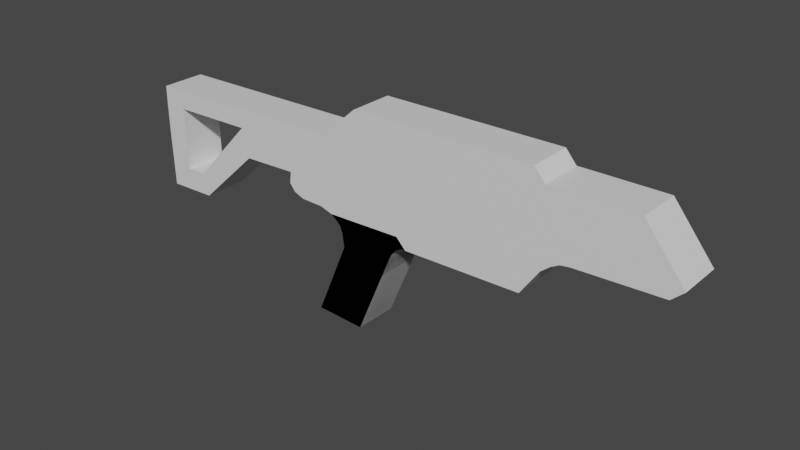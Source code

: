 # Source: First_prototype_scope_and_mag3.blend  (saved by Blender 3.2.14; exported with 4.5.12 LTS)
import bpy
from mathutils import Matrix  # noqa: F401  (used for matrix-valued properties, if any)

bpy.ops.wm.read_factory_settings(use_empty=True)
scene = bpy.context.scene
scene.name = 'Scene'

# ---- collections
col_collection = bpy.data.collections.new('Collection'); scene.collection.children.link(col_collection)

# ---- materials (node trees are filled in below, after node groups)
mat_material = bpy.data.materials.new('Material')
mat_material.alpha_threshold = 0.0
mat_material.use_transparent_shadow = False
mat_material.line_color = (0.0, 0.0, 0.0, 1.0)

# ---- node groups
ng_auto_smooth = bpy.data.node_groups.new('Auto Smooth', 'GeometryNodeTree')
_s = ng_auto_smooth.interface.new_socket(name='Geometry', in_out='OUTPUT', socket_type='NodeSocketGeometry')
_s = ng_auto_smooth.interface.new_socket(name='Geometry', in_out='INPUT', socket_type='NodeSocketGeometry')
_s = ng_auto_smooth.interface.new_socket(name='Angle', in_out='INPUT', socket_type='NodeSocketFloat')
_s.subtype = 'ANGLE'
_s.min_value = 0.0
_s.max_value = 3.142
ng_auto_smooth.is_modifier = True
_N = ng_auto_smooth.nodes; _L = ng_auto_smooth.links
n0 = _N.new('NodeGroupOutput'); n0.name = 'Group Output'; n0.location = (480, -100)
n1 = _N.new('NodeGroupInput'); n1.name = 'Group Input'; n1.location = (-420, -300)
n2 = _N.new('NodeGroupInput'); n2.name = 'Group Input.001'; n2.location = (-60, -100)
n3 = _N.new('GeometryNodeSetShadeSmooth'); n3.name = 'Set Shade Smooth'; n3.location = (120, -100)
n3.domain = 'EDGE'
n4 = _N.new('GeometryNodeSetShadeSmooth'); n4.name = 'Set Shade Smooth.001'; n4.location = (300, -100)
n5 = _N.new('GeometryNodeInputMeshEdgeAngle'); n5.name = 'Edge Angle'; n5.location = (-420, -220)
n6 = _N.new('GeometryNodeInputEdgeSmooth'); n6.name = 'Is Edge Smooth'; n6.location = (-60, -160)
n7 = _N.new('GeometryNodeInputShadeSmooth'); n7.name = 'Is Face Smooth'; n7.location = (-240, -340)
n8 = _N.new('FunctionNodeBooleanMath'); n8.name = 'Boolean Math'; n8.location = (-60, -220)
n9 = _N.new('FunctionNodeCompare'); n9.name = 'Compare'; n9.location = (-240, -180)
n9.operation = 'LESS_EQUAL'
_L.new(n5.outputs[0], n9.inputs[0])
_L.new(n4.outputs[0], n0.inputs[0])
_L.new(n1.outputs[1], n9.inputs[1])
_L.new(n9.outputs[0], n8.inputs[0])
_L.new(n7.outputs[0], n8.inputs[1])
_L.new(n2.outputs[0], n3.inputs[0])
_L.new(n6.outputs[0], n3.inputs[1])
_L.new(n3.outputs[0], n4.inputs[0])
_L.new(n8.outputs[0], n3.inputs[2])
n0.is_active_output = True

# ---- material node trees
mat_material.use_nodes = True; mat_material.node_tree.nodes.clear()
_N = mat_material.node_tree.nodes; _L = mat_material.node_tree.links
n0 = _N.new('ShaderNodeOutputMaterial'); n0.name = 'Material Output'; n0.location = (300, 300)
n1 = _N.new('ShaderNodeBsdfPrincipled'); n1.name = 'Principled BSDF'; n1.location = (10, 300)
n1.distribution = 'GGX'
n1.subsurface_method = 'RANDOM_WALK_SKIN'
n1.inputs[2].default_value = 0.4
n1.inputs[3].default_value = 1.45
n1.inputs[27].default_value = (0.0, 0.0, 0.0, 1.0)
n1.inputs[28].default_value = 1.0
_L.new(n1.outputs[0], n0.inputs[0])
n0.is_active_output = True

# ---- world
world_world = bpy.data.worlds.new('World'); scene.world = world_world
world_world.use_nodes = True; world_world.node_tree.nodes.clear()
_N = world_world.node_tree.nodes; _L = world_world.node_tree.links
n0 = _N.new('ShaderNodeOutputWorld'); n0.name = 'World Output'; n0.location = (300, 300)
n1 = _N.new('ShaderNodeBackground'); n1.name = 'Background'; n1.location = (10, 300)
n1.inputs[0].default_value = (0.05088, 0.05088, 0.05088, 1.0)
_L.new(n1.outputs[0], n0.inputs[0])
n0.is_active_output = True
world_world.color = (0.05088, 0.05088, 0.05088)
world_world.use_sun_shadow = False
world_world.sun_shadow_jitter_overblur = 0.0

# ---- meshes
me_cube = bpy.data.meshes.new('Cube')
me_cube.from_pydata([(-3.505, -0.6744, 2.238), (-8.39, -0.6744, -1.027), (-9.944, -0.6744, 2.142), (-9.889, -0.6744, -1.068), (-9.936, -0.6744, 0.4975), (-6.465, -0.6744, 0.7553), (4.021, -0.6744, 2.293), (3.824, -0.6744, 1.109), (-4.772, -0.6744, 0.8135), (-3.505, -0.6744, 2.238), (4.021, -0.6744, 2.293), (-2.361, -0.6744, 3.259), (3.177, -0.6744, 3.286), (-9.947, -0.6744, 1.596), (-4.59, -0.6744, 1.783), (4.297, -0.6744, 1.96), (-3.128, -0.6744, 1.812), (2.955, -0.6744, -0.182), (-4.814, -0.6744, 0.4587), (-4.558, -0.6744, 0.8209), (-2.943, -0.6744, 1.815), (-4.645, -0.6744, 0.2422), (-4.297, -0.6744, 0.8299), (-2.717, -0.6744, 1.82), (-4.339, -0.6744, 0.1183), (-4.036, -0.6744, 0.8388), (-2.492, -0.6744, 1.824), (-4.103, -0.6744, 0.1134), (-3.528, -0.6744, 0.8563), (-2.054, -0.6744, 1.833), (-3.643, -0.6744, 0.1038), (3.502, -0.6744, 2.904), (-0.9282, -0.6744, 0.05873), (-0.6312, -0.6744, -0.2546), (-0.1861, -0.6744, 0.9712), (0.8332, -0.6744, 1.891), (-3.268, -0.6744, -0.01373), (-2.802, -0.6744, 2.866), (3.518, -0.6744, 0.6245), (6.034, -0.6744, 2.904), (6.852, -0.6744, 1.114), (3.798, -0.6744, 0.8509), (4.041, -0.6744, 0.9822), (4.308, -0.6744, 1.023), (-0.1861, -4.02e-08, 0.9712), (3.518, -0.6744, 0.6245), (7.208, -0.6744, 1.441), (3.824, -4.02e-08, 1.109), (-6.681, -8.04e-08, 1.632), (-9.073, -0.6744, 2.155), (-9.687, -0.6744, -1.063), (-9.242, -8.04e-08, 1.582), (4.021, -1.206e-07, 2.293), (-9.232, -0.6744, -0.3691), (4.021, -1.206e-07, 2.293), (-9.242, -0.6744, 1.582), (-9.123, -0.6744, -1.047), (-9.232, 1.206e-07, -0.3691), (4.297, -8.04e-08, 1.96), (0.8332, -8.04e-08, 1.891), (-8.574, 1.206e-07, -0.3506), (-6.654, -0.6744, 2.191), (-8.574, -0.6744, -0.3506), (-6.681, -0.6744, 1.632), (-9.889, 0.0, -1.068), (-3.505, -1.206e-07, 2.238), (-9.944, -8.04e-08, 2.142), (-8.39, 0.0, -1.027), (-6.465, -4.02e-08, 0.7553), (-9.936, 0.0, 0.4975), (-4.772, -4.02e-08, 0.8135), (-3.505, -1.206e-07, 2.238), (-2.361, -1.206e-07, 3.259), (3.177, -1.206e-07, 3.286), (-0.6312, 0.0, -0.2546), (-9.947, -8.04e-08, 1.596), (2.955, -4.02e-08, -0.182), (-4.814, -1.206e-07, 0.4587), (-4.645, -1.206e-07, 0.2422), (-4.339, -1.206e-07, 0.1183), (-4.103, -1.206e-07, 0.1134), (-3.643, -1.206e-07, 0.1038), (-3.268, -4.02e-08, -0.01373), (-2.802, -1.206e-07, 2.866), (-9.687, 0.0, -1.063), (-9.073, -8.04e-08, 2.155), (-6.654, -8.04e-08, 2.191), (-9.123, 0.0, -1.047), (-0.9282, -8.04e-08, 0.05873), (6.034, -8.04e-08, 2.904), (6.852, -8.04e-08, 1.114), (3.798, -8.04e-08, 0.8509), (4.041, -8.04e-08, 0.9822), (4.308, -8.04e-08, 1.023), (7.208, -8.04e-08, 1.441), (3.518, -8.04e-08, 0.6245), (3.502, -8.04e-08, 2.904), (0.3742, -0.6744, -0.2343), (2.391, -0.6744, -0.1934), (0.8882, -1.703e-08, -0.2239), (-9.889, -0.4518, -1.068), (-3.505, -0.4518, 2.238), (-6.465, -0.4518, 0.7553), (-4.772, -0.4518, 0.8135), (-3.505, -0.4518, 2.238), (-2.361, -0.4518, 3.259), (3.177, -0.4518, 3.286), (-0.6312, -0.4518, -0.2546), (2.955, -0.4518, -0.182), (-4.814, -0.4518, 0.4587), (-4.645, -0.4518, 0.2422), (-4.339, -0.4518, 0.1183), (-4.103, -0.4518, 0.1134), (-3.643, -0.4518, 0.1038), (-3.268, -0.4518, -0.01373), (-2.802, -0.4518, 2.866), (-9.687, -0.4518, -1.063), (-9.073, -0.4518, 2.155), (-6.654, -0.4518, 2.191), (-9.123, -0.4518, -1.047), (-9.944, -0.4518, 2.142), (-8.39, -0.4518, -1.027), (-9.936, -0.4518, 0.4975), (-9.947, -0.4518, 1.596), (-0.9282, -0.4518, 0.05873), (0.8882, -0.6744, -0.2239), (2.554, -3.57e-08, -0.1901), (2.554, -0.6744, -0.1901), (1.383, -0.6744, -0.2138), (2.554, -0.4176, -0.1901), (-0.6312, -0.4176, -0.2546), (2.955, -0.4176, -0.182), (0.8882, -0.4176, -0.2239), (0.8882, -1.703e-08, -0.2239), (2.554, -3.57e-08, -0.1901), (2.554, -0.4176, -0.1901), (0.8882, -0.4176, -0.2239), (0.8882, -1.703e-08, -0.2239), (2.554, -3.57e-08, -0.1901), (2.554, -0.4176, -0.1901), (0.8882, -0.4176, -0.2239), (0.8882, -1.703e-08, 1.597), (2.554, -3.57e-08, 1.631), (2.554, -0.4176, 1.631), (0.8882, -0.4176, 1.597), (-1.217, -0.6744, 3.265), (-1.499, -0.6744, 2.874), (-1.217, -1.206e-07, 3.265), (0.771, -0.6744, 3.274), (0.7634, -0.6744, 2.887), (0.771, -1.206e-07, 3.274), (-0.4086, -0.6744, 3.269), (-0.5792, -0.6744, 2.879), (-0.4086, -1.206e-07, 3.269), (-0.6312, 0.6744, -0.2546), (-0.9282, -0.6744, 0.05873), (-0.6312, -0.6744, -0.2546), (-0.9282, 0.6744, 0.05873), (-3.268, 0.6744, -0.01373), (-3.268, -0.6744, -0.01373), (-1.192, 0.6744, -0.7248), (-2.275, -0.6744, -3.292), (-1.192, -0.6744, -0.7248), (-2.275, 0.6744, -3.292), (-3.787, 0.6744, -3.217), (-3.787, -0.6744, -3.217), (-0.764, -0.6744, -0.263), (-0.764, 0.6744, -0.263), (-0.9827, -0.6744, -0.07679), (-0.9827, 0.6744, -0.07679), (-3.085, -0.6744, -0.1546), (-3.085, 0.6744, -0.1546), (-0.8671, -0.6744, -0.3059), (-1.007, -0.6744, -0.1382), (-2.951, -0.6744, -0.2696), (-0.8671, 0.6744, -0.3059), (-1.007, 0.6744, -0.1382), (-2.951, 0.6744, -0.2696), (-0.966, -0.6744, -0.3752), (-1.039, -0.6744, -0.2179), (-2.867, -0.6744, -0.504), (-0.966, 0.6744, -0.3752), (-1.039, 0.6744, -0.2179), (-2.867, 0.6744, -0.504), (-1.088, -0.6744, -0.5136), (-1.06, -0.6744, -0.27), (-2.811, -0.6744, -0.905), (-1.088, 0.6744, -0.5136), (-1.06, 0.6744, -0.27), (-2.811, 0.6744, -0.905)], [(45, 38), (153, 150), (147, 153)], [(117, 120, 2, 49), (55, 49, 2, 13), (119, 121, 1, 56), (121, 102, 5, 1), (50, 53, 4, 3), (32, 33, 97, 128, 98, 17, 38, 7, 34, 36), (19, 8, 18, 21), (14, 5, 8, 16), (54, 6, 10, 52), (95, 91, 41, 45), (146, 145, 11, 37), (76, 108, 17, 45, 95), (53, 55, 13, 4), (47, 44, 34, 7), (95, 45, 7, 47), (22, 19, 21, 24), (16, 8, 19, 20), (25, 22, 24, 27), (20, 19, 22, 23), (28, 25, 27, 30), (23, 22, 25, 26), (34, 28, 30, 36), (26, 25, 28, 29), (35, 15, 58, 59), (35, 34, 7, 15), (29, 28, 34, 35), (10, 15, 58, 54), (73, 106, 12, 31, 96), (93, 90, 40, 43), (96, 31, 39, 89), (94, 46, 40, 90), (54, 96, 31, 10), (91, 92, 42, 41), (92, 93, 43, 42), (89, 39, 46, 94), (9, 14, 15, 10, 31, 149, 152, 146, 37), (10, 6, 15), (31, 10, 15, 43, 40, 46, 39), (15, 7, 45, 41, 42, 43), (56, 62, 53, 50), (100, 116, 50, 3), (63, 61, 49, 55), (118, 117, 49, 61), (101, 118, 61, 0), (14, 0, 61, 63), (1, 5, 62, 56), (5, 14, 63, 62), (116, 119, 56, 50), (15, 7, 47, 58), (107, 33, 32, 124), (114, 82, 88, 124), (104, 115, 83, 71), (113, 81, 82, 114), (112, 80, 81, 113), (111, 79, 80, 112), (110, 78, 79, 111), (109, 77, 78, 110), (103, 70, 77, 109), (122, 123, 75, 69), (115, 105, 72, 83), (101, 104, 71, 65), (102, 68, 70, 103), (100, 122, 69, 64), (123, 120, 66, 75), (53, 57, 51, 55), (62, 60, 57, 53), (62, 63, 48, 60), (63, 55, 51, 48), (129, 131, 76, 126), (13, 2, 120, 123), (3, 4, 122, 100), (5, 102, 103, 8), (0, 9, 104, 101), (37, 11, 105, 115), (4, 13, 123, 122), (8, 103, 109, 18), (18, 109, 110, 21), (21, 110, 111, 24), (24, 111, 112, 27), (27, 112, 113, 30), (30, 113, 114, 36), (9, 37, 115, 104), (36, 114, 124, 32), (74, 107, 124, 88), (84, 87, 119, 116), (65, 86, 118, 101), (86, 85, 117, 118), (64, 84, 116, 100), (67, 68, 102, 121), (87, 67, 121, 119), (85, 66, 120, 117), (130, 132, 99, 74), (129, 132, 125, 127), (33, 125, 132, 130), (127, 17, 131, 129), (132, 129, 135, 136), (99, 132, 136, 133), (129, 126, 134, 135), (136, 135, 139, 140), (133, 136, 140, 137), (135, 134, 138, 139), (140, 139, 143, 144), (137, 140, 144, 141), (139, 138, 142, 143), (152, 151, 145, 146), (31, 12, 148, 149), (72, 11, 12, 73), (149, 148, 151, 152), (184, 185, 161, 162), (187, 184, 162, 160), (165, 164, 163, 161), (161, 163, 160, 162), (188, 187, 160, 163), (185, 186, 165, 161), (189, 188, 163, 164), (186, 189, 164, 165), (159, 158, 171, 170), (158, 157, 169, 171), (155, 159, 170, 168), (157, 154, 167, 169), (154, 156, 166, 167), (156, 155, 168, 166), (170, 171, 177, 174), (171, 169, 176, 177), (168, 170, 174, 173), (169, 167, 175, 176), (167, 166, 172, 175), (166, 168, 173, 172), (174, 177, 183, 180), (177, 176, 182, 183), (173, 174, 180, 179), (176, 175, 181, 182), (175, 172, 178, 181), (172, 173, 179, 178), (180, 183, 189, 186), (183, 182, 188, 189), (179, 180, 186, 185), (182, 181, 187, 188), (181, 178, 184, 187), (178, 179, 185, 184), (159, 155, 157, 158), (154, 157, 155, 156)])
_uv = me_cube.uv_layers.new(name='UVMap')
_uv.uv.foreach_set('vector', [0.8412, 0.7087, 0.875, 0.7087, 0.875, 0.75, 0.8412, 0.75, 0.5625, 0.9662, 0.625, 0.9662, 0.625, 1.0, 0.5625, 1.0, 0.2527, 0.7087, 0.375, 0.7087, 0.375, 0.75, 0.2527, 0.75, 0.375, 0.7087, 0.5, 0.7087, 0.5, 0.75, 0.375, 0.75, 0.375, 0.9662, 0.5, 0.9662, 0.5, 1.0, 0.375, 1.0, 0.0, 0.0, 0.0, 0.0, 0.0, 0.0, 0.0, 0.0, 0.0, 0.0, 0.0, 0.0, 0.0, 0.0, 0.0, 0.0, 0.0, 0.0, 0.0, 0.0, 0.5, 0.75, 0.5, 0.75, 0.5, 0.75, 0.5, 0.75, 0.5625, 0.75, 0.5, 0.75, 0.5, 0.75, 0.5625, 0.75, 0.625, 0.625, 0.625, 0.75, 0.625, 0.75, 0.625, 0.625, 0.0, 0.0, 0.0, 0.0, 0.0, 0.0, 0.0, 0.0, 0.625, 0.75, 0.625, 0.75, 0.625, 0.75, 0.625, 0.75, 0.0, 0.0, 0.0, 0.0, 0.0, 0.0, 0.0, 0.0, 0.0, 0.0, 0.5, 0.9662, 0.5625, 0.9662, 0.5625, 1.0, 0.5, 1.0, 0.0, 0.0, 0.0, 0.0, 0.0, 0.0, 0.0, 0.0, 0.0, 0.0, 0.0, 0.0, 0.0, 0.0, 0.0, 0.0, 0.5, 0.75, 0.5, 0.75, 0.5, 0.75, 0.5, 0.75, 0.5625, 0.75, 0.5, 0.75, 0.5, 0.75, 0.5625, 0.75, 0.5, 0.75, 0.5, 0.75, 0.5, 0.75, 0.5, 0.75, 0.5625, 0.75, 0.5, 0.75, 0.5, 0.75, 0.5625, 0.75, 0.5, 0.75, 0.5, 0.75, 0.5, 0.75, 0.5, 0.75, 0.5625, 0.75, 0.5, 0.75, 0.5, 0.75, 0.5625, 0.75, 0.5, 0.75, 0.5, 0.75, 0.5, 0.75, 0.5, 0.75, 0.5625, 0.75, 0.5, 0.75, 0.5, 0.75, 0.5625, 0.75, 0.0, 0.0, 0.0, 0.0, 0.0, 0.0, 0.0, 0.0, 0.0, 0.0, 0.0, 0.0, 0.0, 0.0, 0.0, 0.0, 0.5625, 0.75, 0.5, 0.75, 0.5, 0.75, 0.5625, 0.75, 0.0, 0.0, 0.0, 0.0, 0.0, 0.0, 0.0, 0.0, 0.0, 0.0, 0.0, 0.0, 0.0, 0.0, 0.0, 0.0, 0.0, 0.0, 0.5, 0.625, 0.5, 0.625, 0.5, 0.75, 0.5, 0.75, 0.0, 0.0, 0.0, 0.0, 0.0, 0.0, 0.0, 0.0, 0.5266, 0.625, 0.5266, 0.75, 0.5, 0.75, 0.5, 0.625, 0.0, 0.0, 0.0, 0.0, 0.0, 0.0, 0.0, 0.0, 0.5, 0.625, 0.5, 0.625, 0.5, 0.75, 0.5, 0.75, 0.5, 0.625, 0.5, 0.625, 0.5, 0.75, 0.5, 0.75, 0.625, 0.625, 0.625, 0.75, 0.5266, 0.75, 0.5266, 0.625, 0.625, 0.75, 0.0, 0.0, 0.0, 0.0, 0.625, 0.75, 0.625, 0.75, 0.625, 0.75, 0.625, 0.75, 0.625, 0.75, 0.625, 0.75, 0.625, 0.75, 0.625, 0.75, 0.0, 0.0, 0.0, 0.0, 0.0, 0.0, 0.0, 0.0, 0.0, 0.0, 0.0, 0.0, 0.0, 0.0, 0.0, 0.0, 0.0, 0.0, 0.0, 0.0, 0.0, 0.0, 0.0, 0.0, 0.0, 0.0, 0.0, 0.0, 0.375, 0.8723, 0.5, 0.8723, 0.5, 0.9662, 0.375, 0.9662, 0.125, 0.7087, 0.1588, 0.7087, 0.1588, 0.75, 0.125, 0.75, 0.5625, 0.8723, 0.625, 0.8723, 0.625, 0.9662, 0.5625, 0.9662, 0.7473, 0.7087, 0.8412, 0.7087, 0.8412, 0.75, 0.7473, 0.75, 0.625, 0.7087, 0.7473, 0.7087, 0.7473, 0.75, 0.625, 0.75, 0.5625, 0.75, 0.625, 0.75, 0.625, 0.8723, 0.5625, 0.8723, 0.375, 0.75, 0.5, 0.75, 0.5, 0.8723, 0.375, 0.8723, 0.5, 0.75, 0.5625, 0.75, 0.5625, 0.8723, 0.5, 0.8723, 0.1588, 0.7087, 0.2527, 0.7087, 0.2527, 0.75, 0.1588, 0.75, 0.0, 0.0, 0.0, 0.0, 0.0, 0.0, 0.0, 0.0, 0.0, 0.0, 0.0, 0.0, 0.0, 0.0, 0.0, 0.0, 0.5, 0.7087, 0.5, 0.625, 0.0, 0.0, 0.0, 0.0, 0.625, 0.7087, 0.625, 0.7087, 0.625, 0.625, 0.625, 0.625, 0.5, 0.7087, 0.5, 0.625, 0.5, 0.625, 0.5, 0.7087, 0.5, 0.7087, 0.5, 0.625, 0.5, 0.625, 0.5, 0.7087, 0.5, 0.7087, 0.5, 0.625, 0.5, 0.625, 0.5, 0.7087, 0.5, 0.7087, 0.5, 0.625, 0.5, 0.625, 0.5, 0.7087, 0.5, 0.7087, 0.5, 0.625, 0.5, 0.625, 0.5, 0.7087, 0.5, 0.7087, 0.5, 0.625, 0.5, 0.625, 0.5, 0.7087, 0.5, 0.04126, 0.5625, 0.04126, 0.5625, 0.125, 0.5, 0.125, 0.625, 0.7087, 0.625, 0.7087, 0.625, 0.625, 0.625, 0.625, 0.625, 0.7087, 0.625, 0.7087, 0.625, 0.625, 0.625, 0.625, 0.5, 0.7087, 0.5, 0.625, 0.5, 0.625, 0.5, 0.7087, 0.375, 0.04126, 0.5, 0.04126, 0.5, 0.125, 0.375, 0.125, 0.5625, 0.04126, 0.625, 0.04126, 0.625, 0.125, 0.5625, 0.125, 0.5, 0.9662, 0.5, 0.625, 0.5625, 0.625, 0.5625, 0.9662, 0.5, 0.8723, 0.5, 0.625, 0.5, 0.625, 0.5, 0.9662, 0.5, 0.8723, 0.5625, 0.8723, 0.5625, 0.625, 0.5, 0.625, 0.5625, 0.8723, 0.5625, 0.9662, 0.5625, 0.625, 0.5625, 0.625, 0.0, 0.0, 0.0, 0.0, 0.0, 0.0, 0.0, 0.0, 0.5625, 0.0, 0.625, 0.0, 0.625, 0.04126, 0.5625, 0.04126, 0.375, 0.0, 0.5, 0.0, 0.5, 0.04126, 0.375, 0.04126, 0.5, 0.75, 0.5, 0.7087, 0.5, 0.7087, 0.5, 0.75, 0.625, 0.75, 0.625, 0.75, 0.625, 0.7087, 0.625, 0.7087, 0.625, 0.75, 0.625, 0.75, 0.625, 0.7087, 0.625, 0.7087, 0.5, 0.0, 0.5625, 0.0, 0.5625, 0.04126, 0.5, 0.04126, 0.5, 0.75, 0.5, 0.7087, 0.5, 0.7087, 0.5, 0.75, 0.5, 0.75, 0.5, 0.7087, 0.5, 0.7087, 0.5, 0.75, 0.5, 0.75, 0.5, 0.7087, 0.5, 0.7087, 0.5, 0.75, 0.5, 0.75, 0.5, 0.7087, 0.5, 0.7087, 0.5, 0.75, 0.5, 0.75, 0.5, 0.7087, 0.5, 0.7087, 0.5, 0.75, 0.5, 0.75, 0.5, 0.7087, 0.5, 0.7087, 0.5, 0.75, 0.625, 0.75, 0.625, 0.75, 0.625, 0.7087, 0.625, 0.7087, 0.5, 0.75, 0.5, 0.7087, 0.0, 0.0, 0.0, 0.0, 0.0, 0.0, 0.0, 0.0, 0.0, 0.0, 0.0, 0.0, 0.1588, 0.625, 0.2527, 0.625, 0.2527, 0.7087, 0.1588, 0.7087, 0.625, 0.625, 0.7473, 0.625, 0.7473, 0.7087, 0.625, 0.7087, 0.7473, 0.625, 0.8412, 0.625, 0.8412, 0.7087, 0.7473, 0.7087, 0.125, 0.625, 0.1588, 0.625, 0.1588, 0.7087, 0.125, 0.7087, 0.375, 0.625, 0.5, 0.625, 0.5, 0.7087, 0.375, 0.7087, 0.2527, 0.625, 0.375, 0.625, 0.375, 0.7087, 0.2527, 0.7087, 0.8412, 0.625, 0.875, 0.625, 0.875, 0.7087, 0.8412, 0.7087, 0.0, 0.0, 0.0, 0.0, 0.0, 0.0, 0.0, 0.0, 0.0, 0.0, 0.0, 0.0, 0.0, 0.0, 0.0, 0.0, 0.0, 0.0, 0.0, 0.0, 0.0, 0.0, 0.0, 0.0, 0.0, 0.0, 0.0, 0.0, 0.0, 0.0, 0.0, 0.0, 0.0, 0.0, 0.0, 0.0, 0.0, 0.0, 0.0, 0.0, 0.0, 0.0, 0.0, 0.0, 0.0, 0.0, 0.0, 0.0, 0.0, 0.0, 0.0, 0.0, 0.0, 0.0, 0.0, 0.0, 0.0, 0.0, 0.0, 0.0, 0.0, 0.0, 0.0, 0.0, 0.0, 0.0, 0.0, 0.0, 0.0, 0.0, 0.0, 0.0, 0.0, 0.0, 0.0, 0.0, 0.0, 0.0, 0.0, 0.0, 0.0, 0.0, 0.0, 0.0, 0.0, 0.0, 0.0, 0.0, 0.0, 0.0, 0.0, 0.0, 0.0, 0.0, 0.0, 0.0, 0.0, 0.0, 0.0, 0.0, 0.0, 0.0, 0.0, 0.0, 0.625, 0.75, 0.625, 0.75, 0.625, 0.75, 0.625, 0.75, 0.625, 0.75, 0.625, 0.75, 0.625, 0.75, 0.625, 0.75, 0.0, 0.0, 0.0, 0.0, 0.0, 0.0, 0.0, 0.0, 0.625, 0.75, 0.625, 0.75, 0.625, 0.75, 0.625, 0.75, 0.0, 0.0, 0.0, 0.0, 0.0, 0.0, 0.0, 0.0, 0.5, 0.5, 0.5, 0.75, 0.5, 0.75, 0.5, 0.5, 0.5, 0.75, 0.5, 0.5, 0.5, 0.5, 0.5, 0.75, 0.5, 0.75, 0.5, 0.5, 0.5, 0.5, 0.5, 0.75, 0.0, 0.0, 0.0, 0.0, 0.0, 0.0, 0.0, 0.0, 0.0, 0.0, 0.0, 0.0, 0.0, 0.0, 0.0, 0.0, 0.0, 0.0, 0.0, 0.0, 0.0, 0.0, 0.0, 0.0, 0.5, 0.75, 0.5, 0.5, 0.5, 0.5, 0.5, 0.75, 0.5, 0.75, 0.5, 0.5, 0.5, 0.5, 0.5, 0.75, 0.0, 0.0, 0.0, 0.0, 0.0, 0.0, 0.0, 0.0, 0.0, 0.0, 0.0, 0.0, 0.0, 0.0, 0.0, 0.0, 0.0, 0.0, 0.0, 0.0, 0.0, 0.0, 0.0, 0.0, 0.5, 0.5, 0.5, 0.75, 0.5, 0.75, 0.5, 0.5, 0.0, 0.0, 0.0, 0.0, 0.0, 0.0, 0.0, 0.0, 0.5, 0.75, 0.5, 0.5, 0.5, 0.5, 0.5, 0.75, 0.0, 0.0, 0.0, 0.0, 0.0, 0.0, 0.0, 0.0, 0.0, 0.0, 0.0, 0.0, 0.0, 0.0, 0.0, 0.0, 0.0, 0.0, 0.0, 0.0, 0.0, 0.0, 0.0, 0.0, 0.5, 0.5, 0.5, 0.75, 0.5, 0.75, 0.5, 0.5, 0.0, 0.0, 0.0, 0.0, 0.0, 0.0, 0.0, 0.0, 0.5, 0.75, 0.5, 0.5, 0.5, 0.5, 0.5, 0.75, 0.0, 0.0, 0.0, 0.0, 0.0, 0.0, 0.0, 0.0, 0.0, 0.0, 0.0, 0.0, 0.0, 0.0, 0.0, 0.0, 0.0, 0.0, 0.0, 0.0, 0.0, 0.0, 0.0, 0.0, 0.5, 0.5, 0.5, 0.75, 0.5, 0.75, 0.5, 0.5, 0.0, 0.0, 0.0, 0.0, 0.0, 0.0, 0.0, 0.0, 0.5, 0.75, 0.5, 0.5, 0.5, 0.5, 0.5, 0.75, 0.0, 0.0, 0.0, 0.0, 0.0, 0.0, 0.0, 0.0, 0.0, 0.0, 0.0, 0.0, 0.0, 0.0, 0.0, 0.0, 0.0, 0.0, 0.0, 0.0, 0.0, 0.0, 0.0, 0.0, 0.5, 0.5, 0.5, 0.75, 0.5, 0.75, 0.5, 0.5, 0.0, 0.0, 0.0, 0.0, 0.0, 0.0, 0.0, 0.0, 0.5, 0.75, 0.0, 0.0, 0.0, 0.0, 0.5, 0.5, 0.0, 0.0, 0.0, 0.0, 0.0, 0.0, 0.0, 0.0])
me_cube.materials.append(mat_material)
me_cube.use_remesh_preserve_volume = False
me_cube.use_remesh_preserve_attributes = False
me_cube.use_mirror_vertex_groups = False
me_cube.update()

# ---- objects
ob_base = bpy.data.objects.new('base', me_cube)
ob_zzzzzz = bpy.data.objects.new('zzzzzz', None)

# ---- transforms, parenting, visibility, modifiers, constraints
ob_base.location = (0.0, 0.0, 0.0)
ob_base.lock_rotations_4d = False
ob_base.empty_display_type = 'ARROWS'
ob_base.lineart.crease_threshold = 0.0
_m = ob_base.modifiers.new('Mirror', 'MIRROR')
_m.use_axis = (False, True, False)
_m = ob_base.modifiers.new('Auto Smooth', 'NODES')
_m.node_group = ng_auto_smooth
_gi = [s.identifier for s in ng_auto_smooth.interface.items_tree if s.item_type == 'SOCKET' and s.in_out == 'INPUT']
_m[_gi[1]] = 0.5236  # Angle
ob_zzzzzz.location = (0.0, 20.36, 0.0)
ob_zzzzzz.rotation_euler = (1.571, 0.0, 0.0)
ob_zzzzzz.scale = (4.353, 4.353, 4.353)
ob_zzzzzz.empty_display_type = 'IMAGE'
ob_zzzzzz.empty_display_size = 5.0

# ---- collection membership
col_collection.objects.link(ob_base)
col_collection.objects.link(ob_zzzzzz)

# ---- scene / render settings (as saved in the file)
scene.frame_start = 1; scene.frame_end = 250; scene.frame_set(0)
scene.render.engine = 'BLENDER_EEVEE_NEXT'
scene.cycles.sampling_pattern = 'TABULATED_SOBOL'
scene.cycles.use_light_tree = False
scene.view_settings.view_transform = 'Filmic'
bpy.context.view_layer.update()

# ---- added for rendering (the .blend has no active camera and no usable light): camera, sun
cam_auto = bpy.data.cameras.new('AutoCamera')
cam_auto.lens = 50.0
cam_auto.sensor_width = 36.0
cam_auto.clip_end = 1000.0
ob_auto_camera = bpy.data.objects.new('AutoCamera', cam_auto)
scene.collection.objects.link(ob_auto_camera)
ob_auto_camera.location = (15.676, -20.4544, 13.6335)
ob_auto_camera.rotation_euler = (1.09748, -7.21219e-08, 0.694738)
scene.camera = ob_auto_camera
light_auto_sun = bpy.data.lights.new('AutoSun', 'SUN')
light_auto_sun.energy = 3.0
light_auto_sun.angle = 0.0523599
ob_auto_sun = bpy.data.objects.new('AutoSun', light_auto_sun)
scene.collection.objects.link(ob_auto_sun)
ob_auto_sun.rotation_euler = (0.872665, 0.174533, 0.523599)
bpy.context.view_layer.update()
